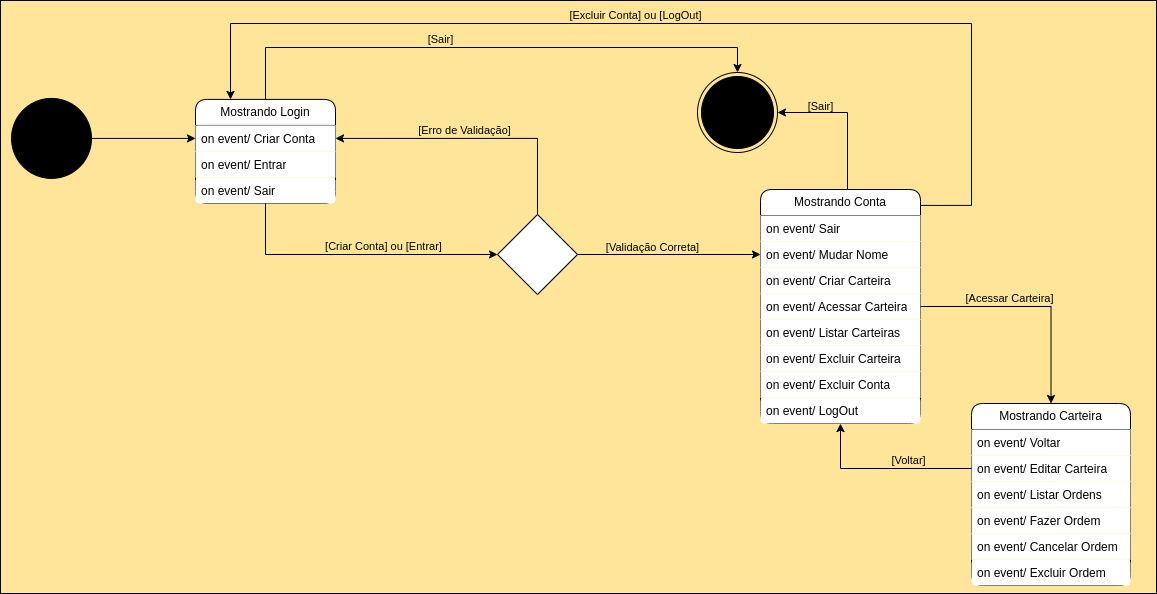

The diagram above was exported from draw.io. Its source (the exported page's mxGraphModel, read from the mxfile embedded in the PNG):
<mxGraphModel dx="1426" dy="2542" grid="1" gridSize="10" guides="1" tooltips="1" connect="1" arrows="0" fold="1" page="1" pageScale="1" pageWidth="1169" pageHeight="827" background="#FFFFFF" math="0" shadow="0">
  <root>
    <mxCell id="0" />
    <mxCell id="1" parent="0" />
    <mxCell id="Vn7ExLqYi56RLN0f7CBu-1" value="" style="rounded=0;whiteSpace=wrap;html=1;fillColor=#FFE599;" parent="1" vertex="1">
      <mxGeometry x="4" y="-1643" width="1156" height="593" as="geometry" />
    </mxCell>
    <mxCell id="3yBjUHZP0Z2mMpjm3s-S-2" style="edgeStyle=orthogonalEdgeStyle;rounded=0;orthogonalLoop=1;jettySize=auto;html=1;entryX=0;entryY=0.5;entryDx=0;entryDy=0;" parent="1" source="3yBjUHZP0Z2mMpjm3s-S-1" target="3yBjUHZP0Z2mMpjm3s-S-19" edge="1">
      <mxGeometry relative="1" as="geometry">
        <mxPoint x="319" y="-1504.09" as="targetPoint" />
      </mxGeometry>
    </mxCell>
    <mxCell id="3yBjUHZP0Z2mMpjm3s-S-1" value="" style="ellipse;shape=doubleEllipse;html=1;dashed=0;whiteSpace=wrap;aspect=fixed;fillColor=#000000;" parent="1" vertex="1">
      <mxGeometry x="15" y="-1545.09" width="80" height="80" as="geometry" />
    </mxCell>
    <mxCell id="3yBjUHZP0Z2mMpjm3s-S-3" value="" style="ellipse;html=1;shape=endState;fillColor=strokeColor;" parent="1" vertex="1">
      <mxGeometry x="700.99" y="-1571" width="80" height="80" as="geometry" />
    </mxCell>
    <mxCell id="3yBjUHZP0Z2mMpjm3s-S-49" style="edgeStyle=orthogonalEdgeStyle;rounded=0;orthogonalLoop=1;jettySize=auto;html=1;entryX=0.5;entryY=0;entryDx=0;entryDy=0;labelPosition=center;verticalLabelPosition=top;align=center;verticalAlign=bottom;" parent="1" source="3yBjUHZP0Z2mMpjm3s-S-18" target="3yBjUHZP0Z2mMpjm3s-S-3" edge="1">
      <mxGeometry relative="1" as="geometry">
        <Array as="points">
          <mxPoint x="269" y="-1596" />
          <mxPoint x="741" y="-1596" />
        </Array>
      </mxGeometry>
    </mxCell>
    <mxCell id="3yBjUHZP0Z2mMpjm3s-S-50" value="[Sair]" style="edgeLabel;html=1;align=center;verticalAlign=bottom;resizable=0;points=[];labelPosition=center;verticalLabelPosition=top;labelBackgroundColor=none;" parent="3yBjUHZP0Z2mMpjm3s-S-49" vertex="1" connectable="0">
      <mxGeometry x="-0.1762" relative="1" as="geometry">
        <mxPoint as="offset" />
      </mxGeometry>
    </mxCell>
    <mxCell id="3yBjUHZP0Z2mMpjm3s-S-18" value="Mostrando Login" style="swimlane;fontStyle=0;childLayout=stackLayout;horizontal=1;startSize=26;fillColor=#FFFFFF;horizontalStack=0;resizeParent=1;resizeParentMax=0;resizeLast=0;collapsible=1;marginBottom=0;whiteSpace=wrap;html=1;rounded=1;" parent="1" vertex="1">
      <mxGeometry x="199" y="-1544.09" width="140" height="104" as="geometry" />
    </mxCell>
    <mxCell id="3yBjUHZP0Z2mMpjm3s-S-19" value="on event/ Criar Conta" style="text;align=left;verticalAlign=top;spacingLeft=4;spacingRight=4;overflow=hidden;rotatable=0;points=[[0,0.5],[1,0.5]];portConstraint=eastwest;whiteSpace=wrap;html=1;fillColor=default;" parent="3yBjUHZP0Z2mMpjm3s-S-18" vertex="1">
      <mxGeometry y="26" width="140" height="26" as="geometry" />
    </mxCell>
    <mxCell id="3yBjUHZP0Z2mMpjm3s-S-20" value="on event/ Entrar" style="text;align=left;verticalAlign=top;spacingLeft=4;spacingRight=4;overflow=hidden;rotatable=0;points=[[0,0.5],[1,0.5]];portConstraint=eastwest;whiteSpace=wrap;html=1;fillColor=default;" parent="3yBjUHZP0Z2mMpjm3s-S-18" vertex="1">
      <mxGeometry y="52" width="140" height="26" as="geometry" />
    </mxCell>
    <mxCell id="3yBjUHZP0Z2mMpjm3s-S-48" value="on event/ Sair" style="text;align=left;verticalAlign=top;spacingLeft=4;spacingRight=4;overflow=hidden;rotatable=0;points=[[0,0.5],[1,0.5]];portConstraint=eastwest;whiteSpace=wrap;html=1;fillColor=default;rounded=1;strokeColor=none;" parent="3yBjUHZP0Z2mMpjm3s-S-18" vertex="1">
      <mxGeometry y="78" width="140" height="26" as="geometry" />
    </mxCell>
    <mxCell id="3yBjUHZP0Z2mMpjm3s-S-25" style="edgeStyle=orthogonalEdgeStyle;rounded=0;orthogonalLoop=1;jettySize=auto;html=1;entryX=0;entryY=0.5;entryDx=0;entryDy=0;exitX=0.5;exitY=1.003;exitDx=0;exitDy=0;exitPerimeter=0;" parent="1" source="3yBjUHZP0Z2mMpjm3s-S-48" target="3yBjUHZP0Z2mMpjm3s-S-37" edge="1">
      <mxGeometry relative="1" as="geometry">
        <mxPoint x="398.1400000000001" y="-1324.916" as="targetPoint" />
        <Array as="points">
          <mxPoint x="269" y="-1389" />
        </Array>
      </mxGeometry>
    </mxCell>
    <mxCell id="3yBjUHZP0Z2mMpjm3s-S-42" value="[Criar Conta] ou [Entrar]" style="edgeLabel;html=1;align=center;verticalAlign=bottom;resizable=0;points=[];labelPosition=center;verticalLabelPosition=top;labelBackgroundColor=none;" parent="3yBjUHZP0Z2mMpjm3s-S-25" vertex="1" connectable="0">
      <mxGeometry x="0.1401" y="-2" relative="1" as="geometry">
        <mxPoint x="8" y="-2" as="offset" />
      </mxGeometry>
    </mxCell>
    <mxCell id="3yBjUHZP0Z2mMpjm3s-S-40" style="edgeStyle=orthogonalEdgeStyle;rounded=0;orthogonalLoop=1;jettySize=auto;html=1;entryX=1;entryY=0.5;entryDx=0;entryDy=0;" parent="1" source="3yBjUHZP0Z2mMpjm3s-S-37" target="3yBjUHZP0Z2mMpjm3s-S-19" edge="1">
      <mxGeometry relative="1" as="geometry" />
    </mxCell>
    <mxCell id="3yBjUHZP0Z2mMpjm3s-S-43" value="[Erro de Validação]" style="edgeLabel;html=1;align=center;verticalAlign=bottom;resizable=0;points=[];labelPosition=center;verticalLabelPosition=top;labelBackgroundColor=none;" parent="3yBjUHZP0Z2mMpjm3s-S-40" vertex="1" connectable="0">
      <mxGeometry x="0.0812" relative="1" as="geometry">
        <mxPoint as="offset" />
      </mxGeometry>
    </mxCell>
    <mxCell id="3yBjUHZP0Z2mMpjm3s-S-44" style="edgeStyle=orthogonalEdgeStyle;rounded=0;orthogonalLoop=1;jettySize=auto;html=1;entryX=0;entryY=0.5;entryDx=0;entryDy=0;" parent="1" source="3yBjUHZP0Z2mMpjm3s-S-37" target="3yBjUHZP0Z2mMpjm3s-S-47" edge="1">
      <mxGeometry relative="1" as="geometry">
        <mxPoint x="700.9900000000002" y="-1389" as="targetPoint" />
        <Array as="points" />
      </mxGeometry>
    </mxCell>
    <mxCell id="3yBjUHZP0Z2mMpjm3s-S-54" value="[Validação Correta]" style="edgeLabel;html=1;align=center;verticalAlign=bottom;resizable=0;points=[];labelPosition=center;verticalLabelPosition=top;labelBackgroundColor=none;" parent="3yBjUHZP0Z2mMpjm3s-S-44" vertex="1" connectable="0">
      <mxGeometry x="-0.4595" relative="1" as="geometry">
        <mxPoint x="26" y="1" as="offset" />
      </mxGeometry>
    </mxCell>
    <mxCell id="3yBjUHZP0Z2mMpjm3s-S-37" value="" style="rhombus;whiteSpace=wrap;html=1;fillColor=default;" parent="1" vertex="1">
      <mxGeometry x="500.99" y="-1429" width="80" height="80" as="geometry" />
    </mxCell>
    <mxCell id="Vn7ExLqYi56RLN0f7CBu-2" style="edgeStyle=orthogonalEdgeStyle;rounded=0;orthogonalLoop=1;jettySize=auto;html=1;entryX=0.25;entryY=0;entryDx=0;entryDy=0;labelPosition=center;verticalLabelPosition=top;align=center;verticalAlign=bottom;exitX=1;exitY=0.068;exitDx=0;exitDy=0;exitPerimeter=0;" parent="1" source="3yBjUHZP0Z2mMpjm3s-S-45" target="3yBjUHZP0Z2mMpjm3s-S-18" edge="1">
      <mxGeometry relative="1" as="geometry">
        <Array as="points">
          <mxPoint x="975" y="-1438" />
          <mxPoint x="975" y="-1620" />
          <mxPoint x="234" y="-1620" />
        </Array>
      </mxGeometry>
    </mxCell>
    <mxCell id="Vn7ExLqYi56RLN0f7CBu-3" value="[Excluir Conta] ou [LogOut]" style="edgeLabel;html=1;align=center;verticalAlign=bottom;resizable=0;points=[];labelPosition=center;verticalLabelPosition=top;labelBackgroundColor=none;" parent="Vn7ExLqYi56RLN0f7CBu-2" vertex="1" connectable="0">
      <mxGeometry x="0.0833" relative="1" as="geometry">
        <mxPoint as="offset" />
      </mxGeometry>
    </mxCell>
    <mxCell id="3yBjUHZP0Z2mMpjm3s-S-45" value="Mostrando Conta" style="swimlane;fontStyle=0;childLayout=stackLayout;horizontal=1;startSize=26;horizontalStack=0;resizeParent=1;resizeParentMax=0;resizeLast=0;collapsible=1;marginBottom=0;whiteSpace=wrap;html=1;rounded=1;fillColor=default;" parent="1" vertex="1">
      <mxGeometry x="764" y="-1454" width="160" height="234" as="geometry" />
    </mxCell>
    <mxCell id="3yBjUHZP0Z2mMpjm3s-S-46" value="on event/ Sair" style="text;align=left;verticalAlign=top;spacingLeft=4;spacingRight=4;overflow=hidden;rotatable=0;points=[[0,0.5],[1,0.5]];portConstraint=eastwest;whiteSpace=wrap;html=1;fillColor=default;" parent="3yBjUHZP0Z2mMpjm3s-S-45" vertex="1">
      <mxGeometry y="26" width="160" height="26" as="geometry" />
    </mxCell>
    <mxCell id="3yBjUHZP0Z2mMpjm3s-S-47" value="on event/ Mudar Nome" style="text;align=left;verticalAlign=top;spacingLeft=4;spacingRight=4;overflow=hidden;rotatable=0;points=[[0,0.5],[1,0.5]];portConstraint=eastwest;whiteSpace=wrap;html=1;fillColor=default;" parent="3yBjUHZP0Z2mMpjm3s-S-45" vertex="1">
      <mxGeometry y="52" width="160" height="26" as="geometry" />
    </mxCell>
    <mxCell id="3yBjUHZP0Z2mMpjm3s-S-55" value="on event/ Criar Carteira" style="text;align=left;verticalAlign=top;spacingLeft=4;spacingRight=4;overflow=hidden;rotatable=0;points=[[0,0.5],[1,0.5]];portConstraint=eastwest;whiteSpace=wrap;html=1;fillColor=default;" parent="3yBjUHZP0Z2mMpjm3s-S-45" vertex="1">
      <mxGeometry y="78" width="160" height="26" as="geometry" />
    </mxCell>
    <mxCell id="3yBjUHZP0Z2mMpjm3s-S-59" value="on event/ Acessar Carteira" style="text;align=left;verticalAlign=top;spacingLeft=4;spacingRight=4;overflow=hidden;rotatable=0;points=[[0,0.5],[1,0.5]];portConstraint=eastwest;whiteSpace=wrap;html=1;fillColor=default;" parent="3yBjUHZP0Z2mMpjm3s-S-45" vertex="1">
      <mxGeometry y="104" width="160" height="26" as="geometry" />
    </mxCell>
    <mxCell id="3yBjUHZP0Z2mMpjm3s-S-56" value="on event/ Listar Carteiras" style="text;align=left;verticalAlign=top;spacingLeft=4;spacingRight=4;overflow=hidden;rotatable=0;points=[[0,0.5],[1,0.5]];portConstraint=eastwest;whiteSpace=wrap;html=1;fillColor=default;" parent="3yBjUHZP0Z2mMpjm3s-S-45" vertex="1">
      <mxGeometry y="130" width="160" height="26" as="geometry" />
    </mxCell>
    <mxCell id="3yBjUHZP0Z2mMpjm3s-S-57" value="on event/ Excluir Carteira" style="text;align=left;verticalAlign=top;spacingLeft=4;spacingRight=4;overflow=hidden;rotatable=0;points=[[0,0.5],[1,0.5]];portConstraint=eastwest;whiteSpace=wrap;html=1;fillColor=default;" parent="3yBjUHZP0Z2mMpjm3s-S-45" vertex="1">
      <mxGeometry y="156" width="160" height="26" as="geometry" />
    </mxCell>
    <mxCell id="3yBjUHZP0Z2mMpjm3s-S-58" value="on event/ Excluir Conta" style="text;align=left;verticalAlign=top;spacingLeft=4;spacingRight=4;overflow=hidden;rotatable=0;points=[[0,0.5],[1,0.5]];portConstraint=eastwest;whiteSpace=wrap;html=1;fillColor=default;" parent="3yBjUHZP0Z2mMpjm3s-S-45" vertex="1">
      <mxGeometry y="182" width="160" height="26" as="geometry" />
    </mxCell>
    <mxCell id="q04wsM1dkHjkiSUqSHaf-14" value="on event/ LogOut" style="text;align=left;verticalAlign=top;spacingLeft=4;spacingRight=4;overflow=hidden;rotatable=0;points=[[0,0.5],[1,0.5]];portConstraint=eastwest;whiteSpace=wrap;html=1;fillColor=default;rounded=1;strokeColor=none;" parent="3yBjUHZP0Z2mMpjm3s-S-45" vertex="1">
      <mxGeometry y="208" width="160" height="26" as="geometry" />
    </mxCell>
    <mxCell id="3yBjUHZP0Z2mMpjm3s-S-52" style="edgeStyle=orthogonalEdgeStyle;rounded=0;orthogonalLoop=1;jettySize=auto;html=1;entryX=1;entryY=0.5;entryDx=0;entryDy=0;labelPosition=center;verticalLabelPosition=top;align=center;verticalAlign=bottom;" parent="1" source="3yBjUHZP0Z2mMpjm3s-S-45" target="3yBjUHZP0Z2mMpjm3s-S-3" edge="1">
      <mxGeometry relative="1" as="geometry">
        <Array as="points">
          <mxPoint x="850.99" y="-1531" />
        </Array>
      </mxGeometry>
    </mxCell>
    <mxCell id="3yBjUHZP0Z2mMpjm3s-S-53" value="[Sair]" style="edgeLabel;html=1;align=center;verticalAlign=bottom;resizable=0;points=[];labelPosition=center;verticalLabelPosition=top;labelBackgroundColor=none;" parent="3yBjUHZP0Z2mMpjm3s-S-52" vertex="1" connectable="0">
      <mxGeometry x="0.1406" y="-1" relative="1" as="geometry">
        <mxPoint x="-21" y="3" as="offset" />
      </mxGeometry>
    </mxCell>
    <mxCell id="q04wsM1dkHjkiSUqSHaf-2" value="Mostrando Carteira" style="swimlane;fontStyle=0;childLayout=stackLayout;horizontal=1;startSize=26;horizontalStack=0;resizeParent=1;resizeParentMax=0;resizeLast=0;collapsible=1;marginBottom=0;whiteSpace=wrap;html=1;rounded=1;fillColor=default;" parent="1" vertex="1">
      <mxGeometry x="975" y="-1240" width="159" height="182" as="geometry" />
    </mxCell>
    <mxCell id="q04wsM1dkHjkiSUqSHaf-4" value="on event/ Voltar" style="text;align=left;verticalAlign=top;spacingLeft=4;spacingRight=4;overflow=hidden;rotatable=0;points=[[0,0.5],[1,0.5]];portConstraint=eastwest;whiteSpace=wrap;html=1;fillColor=default;" parent="q04wsM1dkHjkiSUqSHaf-2" vertex="1">
      <mxGeometry y="26" width="159" height="26" as="geometry" />
    </mxCell>
    <mxCell id="q04wsM1dkHjkiSUqSHaf-15" value="on event/ Editar Carteira" style="text;align=left;verticalAlign=top;spacingLeft=4;spacingRight=4;overflow=hidden;rotatable=0;points=[[0,0.5],[1,0.5]];portConstraint=eastwest;whiteSpace=wrap;html=1;fillColor=default;" parent="q04wsM1dkHjkiSUqSHaf-2" vertex="1">
      <mxGeometry y="52" width="159" height="26" as="geometry" />
    </mxCell>
    <mxCell id="q04wsM1dkHjkiSUqSHaf-3" value="on event/ Listar Ordens" style="text;align=left;verticalAlign=top;spacingLeft=4;spacingRight=4;overflow=hidden;rotatable=0;points=[[0,0.5],[1,0.5]];portConstraint=eastwest;whiteSpace=wrap;html=1;fillColor=default;" parent="q04wsM1dkHjkiSUqSHaf-2" vertex="1">
      <mxGeometry y="78" width="159" height="26" as="geometry" />
    </mxCell>
    <mxCell id="q04wsM1dkHjkiSUqSHaf-5" value="on event/ Fazer Ordem" style="text;align=left;verticalAlign=top;spacingLeft=4;spacingRight=4;overflow=hidden;rotatable=0;points=[[0,0.5],[1,0.5]];portConstraint=eastwest;whiteSpace=wrap;html=1;fillColor=default;" parent="q04wsM1dkHjkiSUqSHaf-2" vertex="1">
      <mxGeometry y="104" width="159" height="26" as="geometry" />
    </mxCell>
    <mxCell id="q04wsM1dkHjkiSUqSHaf-6" value="on event/ Cancelar Ordem" style="text;align=left;verticalAlign=top;spacingLeft=4;spacingRight=4;overflow=hidden;rotatable=0;points=[[0,0.5],[1,0.5]];portConstraint=eastwest;whiteSpace=wrap;html=1;fillColor=default;" parent="q04wsM1dkHjkiSUqSHaf-2" vertex="1">
      <mxGeometry y="130" width="159" height="26" as="geometry" />
    </mxCell>
    <mxCell id="q04wsM1dkHjkiSUqSHaf-7" value="on event/ Excluir Ordem" style="text;align=left;verticalAlign=top;spacingLeft=4;spacingRight=4;overflow=hidden;rotatable=0;points=[[0,0.5],[1,0.5]];portConstraint=eastwest;whiteSpace=wrap;html=1;fillColor=default;rounded=1;strokeColor=none;" parent="q04wsM1dkHjkiSUqSHaf-2" vertex="1">
      <mxGeometry y="156" width="159" height="26" as="geometry" />
    </mxCell>
    <mxCell id="q04wsM1dkHjkiSUqSHaf-10" style="edgeStyle=orthogonalEdgeStyle;rounded=0;orthogonalLoop=1;jettySize=auto;html=1;exitX=1;exitY=0.5;exitDx=0;exitDy=0;entryX=0.5;entryY=0;entryDx=0;entryDy=0;" parent="1" source="3yBjUHZP0Z2mMpjm3s-S-59" target="q04wsM1dkHjkiSUqSHaf-2" edge="1">
      <mxGeometry relative="1" as="geometry" />
    </mxCell>
    <mxCell id="q04wsM1dkHjkiSUqSHaf-11" value="[Acessar Carteira]" style="edgeLabel;html=1;align=center;verticalAlign=bottom;resizable=0;points=[];labelPosition=center;verticalLabelPosition=top;labelBackgroundColor=none;" parent="q04wsM1dkHjkiSUqSHaf-10" vertex="1" connectable="0">
      <mxGeometry x="-0.2095" y="-2" relative="1" as="geometry">
        <mxPoint x="-2" y="-2" as="offset" />
      </mxGeometry>
    </mxCell>
    <mxCell id="q04wsM1dkHjkiSUqSHaf-12" style="edgeStyle=orthogonalEdgeStyle;rounded=0;orthogonalLoop=1;jettySize=auto;html=1;exitX=0;exitY=0.5;exitDx=0;exitDy=0;entryX=0.5;entryY=1.003;entryDx=0;entryDy=0;entryPerimeter=0;" parent="1" source="q04wsM1dkHjkiSUqSHaf-15" target="q04wsM1dkHjkiSUqSHaf-14" edge="1">
      <mxGeometry relative="1" as="geometry">
        <mxPoint x="860.99" y="-1219.91" as="targetPoint" />
      </mxGeometry>
    </mxCell>
    <mxCell id="q04wsM1dkHjkiSUqSHaf-13" value="[Voltar]" style="edgeLabel;html=1;align=center;verticalAlign=bottom;resizable=0;points=[];labelPosition=center;verticalLabelPosition=top;labelBackgroundColor=none;" parent="q04wsM1dkHjkiSUqSHaf-12" vertex="1" connectable="0">
      <mxGeometry x="-0.2768" relative="1" as="geometry">
        <mxPoint as="offset" />
      </mxGeometry>
    </mxCell>
  </root>
</mxGraphModel>